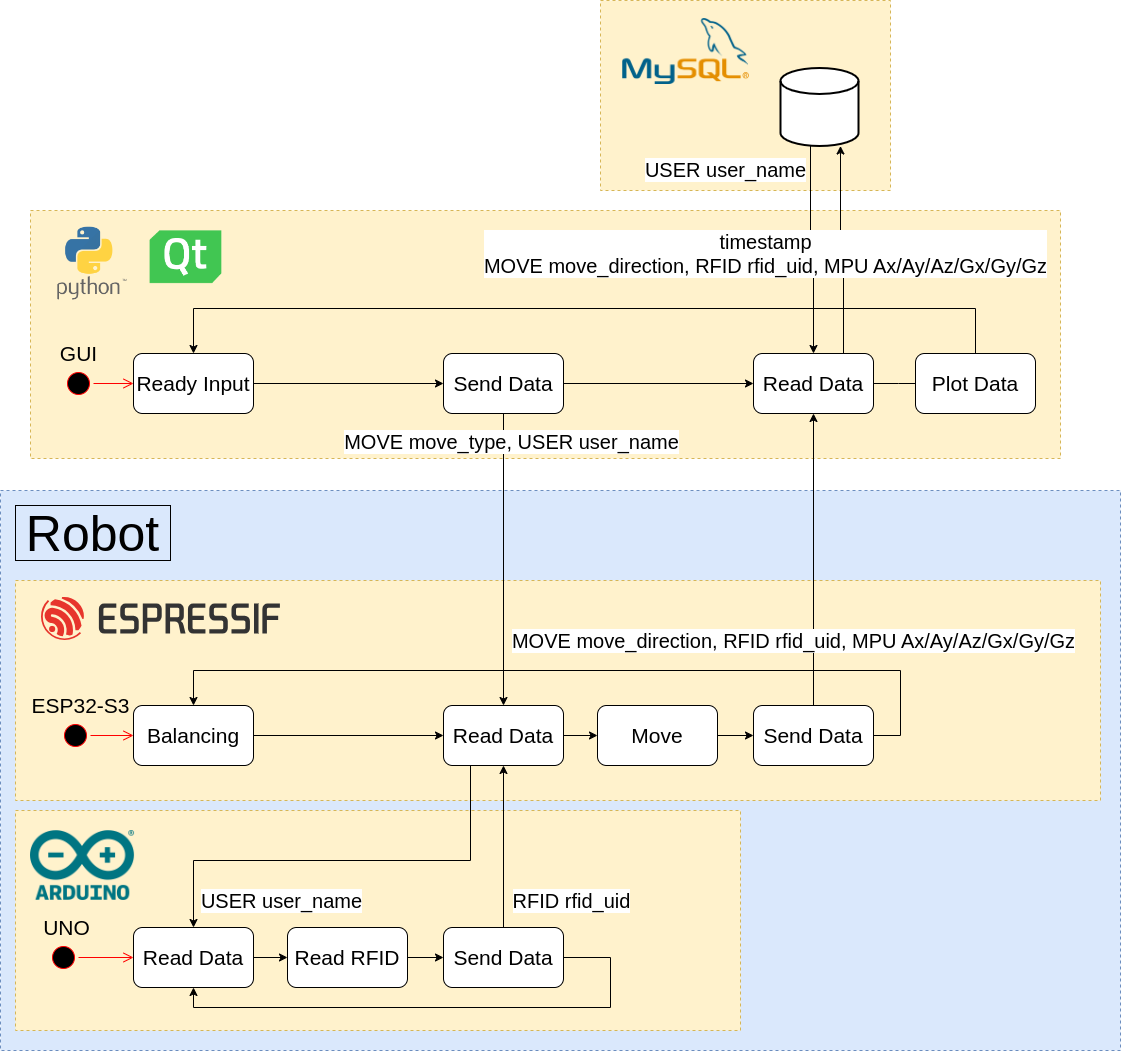

The diagram above was exported from draw.io. Its source (the exported page's mxGraphModel, read from the mxfile embedded in the PNG):
<mxGraphModel dx="1380" dy="775" grid="1" gridSize="10" guides="1" tooltips="1" connect="1" arrows="1" fold="1" page="1" pageScale="1" pageWidth="827" pageHeight="1169" math="0" shadow="0">
  <root>
    <mxCell id="0" />
    <mxCell id="1" parent="0" />
    <mxCell id="drd_UBYOjxt4yphItiz5-10" value="" style="rounded=0;whiteSpace=wrap;html=1;dashed=1;fillColor=#dae8fc;strokeColor=#6c8ebf;fontSize=21;" parent="1" vertex="1">
      <mxGeometry x="30" y="520" width="1120" height="560" as="geometry" />
    </mxCell>
    <mxCell id="drd_UBYOjxt4yphItiz5-23" value="&lt;font style=&quot;font-size: 50px;&quot;&gt;Robot&lt;/font&gt;" style="rounded=0;whiteSpace=wrap;html=1;fillColor=none;" parent="1" vertex="1">
      <mxGeometry x="45" y="535" width="155" height="55" as="geometry" />
    </mxCell>
    <mxCell id="drd_UBYOjxt4yphItiz5-13" value="" style="rounded=0;whiteSpace=wrap;html=1;dashed=1;fillColor=#fff2cc;strokeColor=#d6b656;fontSize=21;" parent="1" vertex="1">
      <mxGeometry x="45" y="610" width="1085" height="220" as="geometry" />
    </mxCell>
    <mxCell id="drd_UBYOjxt4yphItiz5-12" value="" style="rounded=0;whiteSpace=wrap;html=1;dashed=1;fillColor=#fff2cc;strokeColor=#d6b656;fontSize=21;" parent="1" vertex="1">
      <mxGeometry x="45" y="840" width="725" height="220" as="geometry" />
    </mxCell>
    <mxCell id="drd_UBYOjxt4yphItiz5-5" value="" style="rounded=0;whiteSpace=wrap;html=1;dashed=1;fillColor=#fff2cc;strokeColor=#d6b656;fontSize=21;" parent="1" vertex="1">
      <mxGeometry x="60" y="240" width="1030" height="248" as="geometry" />
    </mxCell>
    <mxCell id="drd_UBYOjxt4yphItiz5-4" value="" style="rounded=0;whiteSpace=wrap;html=1;dashed=1;fillColor=#fff2cc;strokeColor=#d6b656;fontSize=21;" parent="1" vertex="1">
      <mxGeometry x="630" y="30" width="290" height="190" as="geometry" />
    </mxCell>
    <mxCell id="33NtH2bwTqRvECGnPrtr-28" style="edgeStyle=orthogonalEdgeStyle;rounded=0;orthogonalLoop=1;jettySize=auto;html=1;entryX=0;entryY=0.5;entryDx=0;entryDy=0;fontSize=21;" parent="1" source="33NtH2bwTqRvECGnPrtr-4" target="33NtH2bwTqRvECGnPrtr-23" edge="1">
      <mxGeometry relative="1" as="geometry" />
    </mxCell>
    <mxCell id="drd_UBYOjxt4yphItiz5-28" style="edgeStyle=orthogonalEdgeStyle;rounded=0;orthogonalLoop=1;jettySize=auto;html=1;entryX=0.5;entryY=0;entryDx=0;entryDy=0;" parent="1" source="33NtH2bwTqRvECGnPrtr-4" target="33NtH2bwTqRvECGnPrtr-48" edge="1">
      <mxGeometry relative="1" as="geometry">
        <Array as="points">
          <mxPoint x="500" y="890" />
          <mxPoint x="223" y="890" />
        </Array>
      </mxGeometry>
    </mxCell>
    <mxCell id="33NtH2bwTqRvECGnPrtr-4" value="Read Data" style="rounded=1;whiteSpace=wrap;html=1;fontSize=21;" parent="1" vertex="1">
      <mxGeometry x="473" y="735" width="120" height="60" as="geometry" />
    </mxCell>
    <mxCell id="33NtH2bwTqRvECGnPrtr-14" value="" style="edgeStyle=orthogonalEdgeStyle;rounded=0;orthogonalLoop=1;jettySize=auto;html=1;fontSize=21;" parent="1" source="33NtH2bwTqRvECGnPrtr-13" target="33NtH2bwTqRvECGnPrtr-4" edge="1">
      <mxGeometry relative="1" as="geometry" />
    </mxCell>
    <mxCell id="33NtH2bwTqRvECGnPrtr-13" value="Balancing" style="rounded=1;whiteSpace=wrap;html=1;fontSize=21;" parent="1" vertex="1">
      <mxGeometry x="163" y="735" width="120" height="60" as="geometry" />
    </mxCell>
    <mxCell id="33NtH2bwTqRvECGnPrtr-19" value="" style="ellipse;html=1;shape=startState;fillColor=#000000;strokeColor=#ff0000;fontSize=21;" parent="1" vertex="1">
      <mxGeometry x="93" y="398" width="30" height="30" as="geometry" />
    </mxCell>
    <mxCell id="33NtH2bwTqRvECGnPrtr-20" value="" style="edgeStyle=orthogonalEdgeStyle;html=1;verticalAlign=bottom;endArrow=open;endSize=8;strokeColor=#ff0000;rounded=0;exitX=1;exitY=0.5;exitDx=0;exitDy=0;fontSize=21;" parent="1" source="33NtH2bwTqRvECGnPrtr-19" target="33NtH2bwTqRvECGnPrtr-31" edge="1">
      <mxGeometry relative="1" as="geometry">
        <mxPoint x="163" y="413" as="targetPoint" />
      </mxGeometry>
    </mxCell>
    <mxCell id="33NtH2bwTqRvECGnPrtr-21" value="GUI" style="text;html=1;align=center;verticalAlign=middle;resizable=0;points=[];autosize=1;strokeColor=none;fillColor=none;fontSize=21;" parent="1" vertex="1">
      <mxGeometry x="78" y="363" width="60" height="40" as="geometry" />
    </mxCell>
    <mxCell id="33NtH2bwTqRvECGnPrtr-30" style="edgeStyle=orthogonalEdgeStyle;rounded=0;orthogonalLoop=1;jettySize=auto;html=1;entryX=0.5;entryY=0;entryDx=0;entryDy=0;exitX=1;exitY=0.5;exitDx=0;exitDy=0;fontSize=21;" parent="1" source="33NtH2bwTqRvECGnPrtr-35" target="33NtH2bwTqRvECGnPrtr-13" edge="1">
      <mxGeometry relative="1" as="geometry">
        <Array as="points">
          <mxPoint x="930" y="765" />
          <mxPoint x="930" y="700" />
          <mxPoint x="223" y="700" />
        </Array>
      </mxGeometry>
    </mxCell>
    <mxCell id="33NtH2bwTqRvECGnPrtr-36" value="" style="edgeStyle=orthogonalEdgeStyle;rounded=0;orthogonalLoop=1;jettySize=auto;html=1;fontSize=21;" parent="1" source="33NtH2bwTqRvECGnPrtr-23" target="33NtH2bwTqRvECGnPrtr-35" edge="1">
      <mxGeometry relative="1" as="geometry" />
    </mxCell>
    <mxCell id="33NtH2bwTqRvECGnPrtr-23" value="Move" style="rounded=1;whiteSpace=wrap;html=1;fontSize=21;" parent="1" vertex="1">
      <mxGeometry x="627" y="735" width="120" height="60" as="geometry" />
    </mxCell>
    <mxCell id="33NtH2bwTqRvECGnPrtr-33" value="" style="edgeStyle=orthogonalEdgeStyle;rounded=0;orthogonalLoop=1;jettySize=auto;html=1;fontSize=21;" parent="1" source="33NtH2bwTqRvECGnPrtr-31" target="33NtH2bwTqRvECGnPrtr-32" edge="1">
      <mxGeometry relative="1" as="geometry" />
    </mxCell>
    <mxCell id="33NtH2bwTqRvECGnPrtr-31" value="Ready Input" style="rounded=1;whiteSpace=wrap;html=1;fontSize=21;" parent="1" vertex="1">
      <mxGeometry x="163" y="383" width="120" height="60" as="geometry" />
    </mxCell>
    <mxCell id="33NtH2bwTqRvECGnPrtr-37" style="edgeStyle=orthogonalEdgeStyle;rounded=0;orthogonalLoop=1;jettySize=auto;html=1;entryX=0.5;entryY=0;entryDx=0;entryDy=0;fontSize=21;" parent="1" source="33NtH2bwTqRvECGnPrtr-32" target="33NtH2bwTqRvECGnPrtr-4" edge="1">
      <mxGeometry relative="1" as="geometry" />
    </mxCell>
    <mxCell id="drd_UBYOjxt4yphItiz5-24" value="MOVE move_type, USER user_name" style="edgeLabel;html=1;align=center;verticalAlign=middle;resizable=0;points=[];fontSize=20;" parent="33NtH2bwTqRvECGnPrtr-37" connectable="0" vertex="1">
      <mxGeometry x="0.4677" relative="1" as="geometry">
        <mxPoint x="7" y="-187" as="offset" />
      </mxGeometry>
    </mxCell>
    <mxCell id="33NtH2bwTqRvECGnPrtr-39" style="edgeStyle=orthogonalEdgeStyle;rounded=0;orthogonalLoop=1;jettySize=auto;html=1;entryX=0;entryY=0.5;entryDx=0;entryDy=0;fontSize=21;" parent="1" source="33NtH2bwTqRvECGnPrtr-32" target="33NtH2bwTqRvECGnPrtr-34" edge="1">
      <mxGeometry relative="1" as="geometry" />
    </mxCell>
    <mxCell id="33NtH2bwTqRvECGnPrtr-32" value="Send Data" style="rounded=1;whiteSpace=wrap;html=1;fontSize=21;" parent="1" vertex="1">
      <mxGeometry x="473" y="383" width="120" height="60" as="geometry" />
    </mxCell>
    <mxCell id="33NtH2bwTqRvECGnPrtr-41" value="" style="edgeStyle=orthogonalEdgeStyle;rounded=0;orthogonalLoop=1;jettySize=auto;html=1;fontSize=21;" parent="1" source="33NtH2bwTqRvECGnPrtr-34" edge="1">
      <mxGeometry relative="1" as="geometry">
        <mxPoint x="953" y="413" as="targetPoint" />
      </mxGeometry>
    </mxCell>
    <mxCell id="33NtH2bwTqRvECGnPrtr-34" value="Read Data" style="rounded=1;whiteSpace=wrap;html=1;fontSize=21;" parent="1" vertex="1">
      <mxGeometry x="783" y="383" width="120" height="60" as="geometry" />
    </mxCell>
    <mxCell id="33NtH2bwTqRvECGnPrtr-35" value="Send Data" style="rounded=1;whiteSpace=wrap;html=1;fontSize=21;" parent="1" vertex="1">
      <mxGeometry x="783" y="735" width="120" height="60" as="geometry" />
    </mxCell>
    <mxCell id="33NtH2bwTqRvECGnPrtr-38" style="edgeStyle=orthogonalEdgeStyle;rounded=0;orthogonalLoop=1;jettySize=auto;html=1;entryX=0.5;entryY=1;entryDx=0;entryDy=0;fontSize=21;" parent="1" source="33NtH2bwTqRvECGnPrtr-35" target="33NtH2bwTqRvECGnPrtr-34" edge="1">
      <mxGeometry relative="1" as="geometry" />
    </mxCell>
    <mxCell id="drd_UBYOjxt4yphItiz5-14" style="edgeStyle=orthogonalEdgeStyle;rounded=0;orthogonalLoop=1;jettySize=auto;html=1;entryX=0.5;entryY=0;entryDx=0;entryDy=0;fontSize=21;" parent="1" source="33NtH2bwTqRvECGnPrtr-40" target="33NtH2bwTqRvECGnPrtr-31" edge="1">
      <mxGeometry relative="1" as="geometry">
        <Array as="points">
          <mxPoint x="1005" y="338" />
          <mxPoint x="223" y="338" />
        </Array>
      </mxGeometry>
    </mxCell>
    <mxCell id="33NtH2bwTqRvECGnPrtr-40" value="Plot Data" style="rounded=1;whiteSpace=wrap;html=1;fontSize=21;" parent="1" vertex="1">
      <mxGeometry x="945" y="383" width="120" height="60" as="geometry" />
    </mxCell>
    <mxCell id="drd_UBYOjxt4yphItiz5-31" style="edgeStyle=orthogonalEdgeStyle;rounded=0;orthogonalLoop=1;jettySize=auto;html=1;" parent="1" source="33NtH2bwTqRvECGnPrtr-42" target="33NtH2bwTqRvECGnPrtr-34" edge="1">
      <mxGeometry relative="1" as="geometry">
        <Array as="points">
          <mxPoint x="840" y="279" />
          <mxPoint x="843" y="279" />
        </Array>
      </mxGeometry>
    </mxCell>
    <mxCell id="drd_UBYOjxt4yphItiz5-32" style="edgeStyle=orthogonalEdgeStyle;rounded=0;orthogonalLoop=1;jettySize=auto;html=1;exitX=0.75;exitY=0;exitDx=0;exitDy=0;" parent="1" source="33NtH2bwTqRvECGnPrtr-34" target="33NtH2bwTqRvECGnPrtr-42" edge="1">
      <mxGeometry relative="1" as="geometry">
        <Array as="points">
          <mxPoint x="873" y="279" />
          <mxPoint x="870" y="279" />
        </Array>
      </mxGeometry>
    </mxCell>
    <mxCell id="33NtH2bwTqRvECGnPrtr-42" value="" style="strokeWidth=2;html=1;shape=mxgraph.flowchart.database;whiteSpace=wrap;fontSize=21;" parent="1" vertex="1">
      <mxGeometry x="810" y="97.5" width="78" height="78" as="geometry" />
    </mxCell>
    <mxCell id="33NtH2bwTqRvECGnPrtr-45" value="" style="ellipse;html=1;shape=startState;fillColor=#000000;strokeColor=#ff0000;fontSize=21;" parent="1" vertex="1">
      <mxGeometry x="90" y="750" width="30" height="30" as="geometry" />
    </mxCell>
    <mxCell id="33NtH2bwTqRvECGnPrtr-46" value="" style="edgeStyle=orthogonalEdgeStyle;html=1;verticalAlign=bottom;endArrow=open;endSize=8;strokeColor=#ff0000;rounded=0;exitX=1;exitY=0.5;exitDx=0;exitDy=0;entryX=0;entryY=0.5;entryDx=0;entryDy=0;fontSize=21;" parent="1" source="33NtH2bwTqRvECGnPrtr-45" target="33NtH2bwTqRvECGnPrtr-13" edge="1">
      <mxGeometry relative="1" as="geometry">
        <mxPoint x="150" y="750" as="targetPoint" />
      </mxGeometry>
    </mxCell>
    <mxCell id="33NtH2bwTqRvECGnPrtr-47" style="edgeStyle=orthogonalEdgeStyle;rounded=0;orthogonalLoop=1;jettySize=auto;html=1;entryX=0;entryY=0.5;entryDx=0;entryDy=0;fontSize=21;" parent="1" source="33NtH2bwTqRvECGnPrtr-48" target="33NtH2bwTqRvECGnPrtr-52" edge="1">
      <mxGeometry relative="1" as="geometry" />
    </mxCell>
    <mxCell id="33NtH2bwTqRvECGnPrtr-48" value="Read Data" style="rounded=1;whiteSpace=wrap;html=1;fontSize=21;" parent="1" vertex="1">
      <mxGeometry x="163" y="957" width="120" height="60" as="geometry" />
    </mxCell>
    <mxCell id="33NtH2bwTqRvECGnPrtr-51" value="" style="edgeStyle=orthogonalEdgeStyle;rounded=0;orthogonalLoop=1;jettySize=auto;html=1;fontSize=21;" parent="1" source="33NtH2bwTqRvECGnPrtr-52" target="33NtH2bwTqRvECGnPrtr-53" edge="1">
      <mxGeometry relative="1" as="geometry" />
    </mxCell>
    <mxCell id="33NtH2bwTqRvECGnPrtr-52" value="Read RFID" style="rounded=1;whiteSpace=wrap;html=1;fontSize=21;" parent="1" vertex="1">
      <mxGeometry x="317" y="957" width="120" height="60" as="geometry" />
    </mxCell>
    <mxCell id="drd_UBYOjxt4yphItiz5-15" style="edgeStyle=orthogonalEdgeStyle;rounded=0;orthogonalLoop=1;jettySize=auto;html=1;fontSize=21;" parent="1" source="33NtH2bwTqRvECGnPrtr-53" target="33NtH2bwTqRvECGnPrtr-4" edge="1">
      <mxGeometry relative="1" as="geometry" />
    </mxCell>
    <mxCell id="drd_UBYOjxt4yphItiz5-26" style="edgeStyle=orthogonalEdgeStyle;rounded=0;orthogonalLoop=1;jettySize=auto;html=1;entryX=0.5;entryY=1;entryDx=0;entryDy=0;exitX=1;exitY=0.5;exitDx=0;exitDy=0;" parent="1" source="33NtH2bwTqRvECGnPrtr-53" target="33NtH2bwTqRvECGnPrtr-48" edge="1">
      <mxGeometry relative="1" as="geometry">
        <Array as="points">
          <mxPoint x="640" y="987" />
          <mxPoint x="640" y="1037" />
          <mxPoint x="223" y="1037" />
        </Array>
      </mxGeometry>
    </mxCell>
    <mxCell id="33NtH2bwTqRvECGnPrtr-53" value="Send Data" style="rounded=1;whiteSpace=wrap;html=1;fontSize=21;" parent="1" vertex="1">
      <mxGeometry x="473" y="957" width="120" height="60" as="geometry" />
    </mxCell>
    <mxCell id="33NtH2bwTqRvECGnPrtr-54" value="" style="ellipse;html=1;shape=startState;fillColor=#000000;strokeColor=#ff0000;fontSize=21;" parent="1" vertex="1">
      <mxGeometry x="78" y="972" width="30" height="30" as="geometry" />
    </mxCell>
    <mxCell id="33NtH2bwTqRvECGnPrtr-55" value="" style="edgeStyle=orthogonalEdgeStyle;html=1;verticalAlign=bottom;endArrow=open;endSize=8;strokeColor=#ff0000;rounded=0;exitX=1;exitY=0.5;exitDx=0;exitDy=0;entryX=0;entryY=0.5;entryDx=0;entryDy=0;fontSize=21;" parent="1" source="33NtH2bwTqRvECGnPrtr-54" target="33NtH2bwTqRvECGnPrtr-48" edge="1">
      <mxGeometry relative="1" as="geometry">
        <mxPoint x="151" y="987" as="targetPoint" />
      </mxGeometry>
    </mxCell>
    <mxCell id="drd_UBYOjxt4yphItiz5-1" value="ESP32-S3" style="text;html=1;align=center;verticalAlign=middle;resizable=0;points=[];autosize=1;strokeColor=none;fillColor=none;fontSize=21;" parent="1" vertex="1">
      <mxGeometry x="50" y="715" width="120" height="40" as="geometry" />
    </mxCell>
    <mxCell id="drd_UBYOjxt4yphItiz5-2" value="&lt;b style=&quot;font-weight: normal; font-size: 21px;&quot; id=&quot;docs-internal-guid-955b8c78-7fff-e6c4-80dd-f1ec94e543e3&quot;&gt;&lt;img width=&quot;127px;&quot; height=&quot;66px;&quot; src=&quot;https://lh7-us.googleusercontent.com/dIwJv9zR1FUPqqaKC-dZnxTy6B2XPugMAEPn1Hu-gofcPbCdLzsD3UtXkoMMoIXaWn1LgLw7Na47gozjYI-phD3A6821MLCPfHnBAD8DIv-8Zb1vSxMfvawCNS8rzACVYbYBY4EsPddIY4j-C7kznVFSPg=s2048&quot; style=&quot;font-size: 21px;&quot;&gt;&lt;/b&gt;" style="text;whiteSpace=wrap;html=1;fontSize=21;" parent="1" vertex="1">
      <mxGeometry x="650" y="40.5" width="140" height="75" as="geometry" />
    </mxCell>
    <mxCell id="drd_UBYOjxt4yphItiz5-8" value="" style="shape=image;verticalLabelPosition=bottom;labelBackgroundColor=default;verticalAlign=top;aspect=fixed;imageAspect=0;image=https://www.incredibuild.com/wp-content/uploads/2021/03/qT01-1.png;fontSize=21;" parent="1" vertex="1">
      <mxGeometry x="171" y="242.5" width="88.79" height="88.5" as="geometry" />
    </mxCell>
    <mxCell id="drd_UBYOjxt4yphItiz5-9" value="UNO" style="text;html=1;align=center;verticalAlign=middle;resizable=0;points=[];autosize=1;strokeColor=none;fillColor=none;fontSize=21;" parent="1" vertex="1">
      <mxGeometry x="61" y="937" width="70" height="40" as="geometry" />
    </mxCell>
    <mxCell id="drd_UBYOjxt4yphItiz5-16" value="" style="shape=image;verticalLabelPosition=bottom;labelBackgroundColor=default;verticalAlign=top;aspect=fixed;imageAspect=0;image=https://www.espressif.com/sites/all/themes/espressif/logo-black.svg;fontSize=21;" parent="1" vertex="1">
      <mxGeometry x="71" y="627" width="238.89" height="43" as="geometry" />
    </mxCell>
    <mxCell id="drd_UBYOjxt4yphItiz5-19" value="" style="shape=image;verticalLabelPosition=bottom;labelBackgroundColor=default;verticalAlign=top;aspect=fixed;imageAspect=0;image=https://upload.wikimedia.org/wikipedia/commons/thumb/5/5b/Arduino_Logo_Registered.svg/220px-Arduino_Logo_Registered.svg.png;fontSize=21;" parent="1" vertex="1">
      <mxGeometry x="60" y="860" width="104.06" height="70" as="geometry" />
    </mxCell>
    <mxCell id="drd_UBYOjxt4yphItiz5-25" value="MOVE move_direction, RFID rfid_uid, MPU Ax/Ay/Az/Gx/Gy/Gz" style="edgeLabel;html=1;align=center;verticalAlign=middle;resizable=0;points=[];fontSize=20;" parent="1" connectable="0" vertex="1">
      <mxGeometry x="829.0000000000005" y="669.9957142857143" as="geometry">
        <mxPoint x="-7" as="offset" />
      </mxGeometry>
    </mxCell>
    <mxCell id="drd_UBYOjxt4yphItiz5-27" value="RFID rfid_uid" style="edgeLabel;html=1;align=center;verticalAlign=middle;resizable=0;points=[];fontSize=20;" parent="1" connectable="0" vertex="1">
      <mxGeometry x="600.0000000000005" y="929.9957142857143" as="geometry" />
    </mxCell>
    <mxCell id="drd_UBYOjxt4yphItiz5-29" value="USER user_name" style="edgeLabel;html=1;align=center;verticalAlign=middle;resizable=0;points=[];fontSize=20;" parent="1" connectable="0" vertex="1">
      <mxGeometry x="310.00000000000045" y="929.9957142857143" as="geometry" />
    </mxCell>
    <mxCell id="drd_UBYOjxt4yphItiz5-30" value="timestamp&lt;br&gt;MOVE move_direction, RFID rfid_uid, MPU Ax/Ay/Az/Gx/Gy/Gz" style="edgeLabel;html=1;align=center;verticalAlign=middle;resizable=0;points=[];fontSize=20;" parent="1" connectable="0" vertex="1">
      <mxGeometry x="810.0000000000005" y="283.74571428571426" as="geometry">
        <mxPoint x="-16" y="-1" as="offset" />
      </mxGeometry>
    </mxCell>
    <mxCell id="drd_UBYOjxt4yphItiz5-33" value="USER user_name" style="edgeLabel;html=1;align=center;verticalAlign=middle;resizable=0;points=[];fontSize=20;" parent="1" connectable="0" vertex="1">
      <mxGeometry x="770.0000000000005" y="199.99571428571426" as="geometry">
        <mxPoint x="-16" y="-1" as="offset" />
      </mxGeometry>
    </mxCell>
    <mxCell id="a60VIR15K6fswPV9Q-gw-1" value="" style="shape=image;verticalLabelPosition=bottom;labelBackgroundColor=default;verticalAlign=top;aspect=fixed;imageAspect=0;image=https://velog.velcdn.com/images/deep-of-machine/post/3f778fa2-2b43-42b3-9233-091424be7d73/image.png;" parent="1" vertex="1">
      <mxGeometry x="52" y="256" width="133.33" height="75" as="geometry" />
    </mxCell>
  </root>
</mxGraphModel>